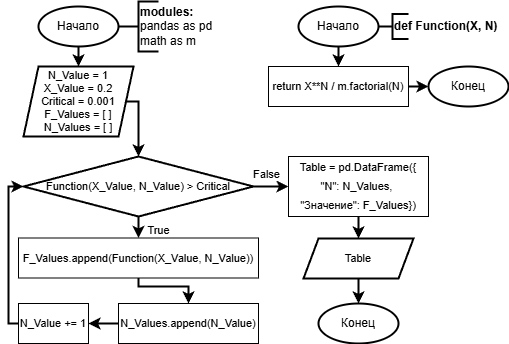

The diagram above was exported from draw.io. Its source (the exported page's mxGraphModel, read from the mxfile embedded in the PNG):
<mxGraphModel dx="1053" dy="827" grid="1" gridSize="10" guides="1" tooltips="1" connect="1" arrows="1" fold="1" page="1" pageScale="1" pageWidth="827" pageHeight="583" background="#ffffff" math="0" shadow="0">
  <root>
    <mxCell id="0" />
    <mxCell id="1" parent="0" />
    <mxCell id="7" style="edgeStyle=orthogonalEdgeStyle;shape=connector;rounded=0;html=1;exitX=0.5;exitY=1;exitDx=0;exitDy=0;exitPerimeter=0;strokeColor=default;strokeWidth=2;align=center;verticalAlign=middle;fontFamily=Helvetica;fontSize=11;fontColor=default;labelBackgroundColor=default;endArrow=classic;" parent="1" source="3" target="6" edge="1">
      <mxGeometry relative="1" as="geometry" />
    </mxCell>
    <mxCell id="3" value="Начало" style="strokeWidth=2;html=1;shape=mxgraph.flowchart.start_2;whiteSpace=wrap;" parent="1" vertex="1">
      <mxGeometry x="60" y="40" width="80" height="40" as="geometry" />
    </mxCell>
    <mxCell id="4" value="&lt;b&gt;modules:&lt;/b&gt;&lt;div&gt;pandas as pd&lt;/div&gt;&lt;div&gt;math as m&lt;/div&gt;" style="strokeWidth=2;html=1;shape=mxgraph.flowchart.annotation_1;align=left;pointerEvents=1;" parent="1" vertex="1">
      <mxGeometry x="160" y="35" width="20" height="50" as="geometry" />
    </mxCell>
    <mxCell id="5" style="edgeStyle=orthogonalEdgeStyle;html=1;exitX=1;exitY=0.5;exitDx=0;exitDy=0;exitPerimeter=0;entryX=0;entryY=0.5;entryDx=0;entryDy=0;entryPerimeter=0;strokeWidth=2;rounded=0;endArrow=none;endFill=0;" parent="1" source="3" target="4" edge="1">
      <mxGeometry relative="1" as="geometry" />
    </mxCell>
    <mxCell id="6" value="N_Value = 1&lt;div&gt;X_Value = 0.2&lt;/div&gt;&lt;div&gt;Critical = 0.001&lt;/div&gt;&lt;div&gt;F_Values = [ ]&lt;/div&gt;&lt;div&gt;N_Values = [ ]&lt;/div&gt;" style="shape=parallelogram;html=1;strokeWidth=2;perimeter=parallelogramPerimeter;whiteSpace=wrap;rounded=0;arcSize=12;size=0.13636363636363635;fontFamily=Helvetica;fontSize=11;fontColor=default;labelBackgroundColor=default;" parent="1" vertex="1">
      <mxGeometry x="45" y="100" width="110" height="70" as="geometry" />
    </mxCell>
    <mxCell id="12" style="edgeStyle=orthogonalEdgeStyle;shape=connector;rounded=0;html=1;exitX=0.5;exitY=1;exitDx=0;exitDy=0;exitPerimeter=0;entryX=0.5;entryY=0;entryDx=0;entryDy=0;strokeColor=default;strokeWidth=2;align=center;verticalAlign=middle;fontFamily=Helvetica;fontSize=11;fontColor=default;labelBackgroundColor=default;endArrow=classic;" parent="1" source="8" target="11" edge="1">
      <mxGeometry relative="1" as="geometry" />
    </mxCell>
    <mxCell id="8" value="Начало" style="strokeWidth=2;html=1;shape=mxgraph.flowchart.start_2;whiteSpace=wrap;" parent="1" vertex="1">
      <mxGeometry x="320" y="40" width="80" height="40" as="geometry" />
    </mxCell>
    <mxCell id="9" value="&lt;b&gt;def Function(X, N)&lt;/b&gt;" style="strokeWidth=2;html=1;shape=mxgraph.flowchart.annotation_1;align=left;pointerEvents=1;" parent="1" vertex="1">
      <mxGeometry x="414" y="47.5" width="16" height="25" as="geometry" />
    </mxCell>
    <mxCell id="10" style="edgeStyle=orthogonalEdgeStyle;shape=connector;rounded=0;html=1;exitX=1;exitY=0.5;exitDx=0;exitDy=0;exitPerimeter=0;entryX=0;entryY=0.5;entryDx=0;entryDy=0;entryPerimeter=0;strokeColor=default;strokeWidth=2;align=center;verticalAlign=middle;fontFamily=Helvetica;fontSize=11;fontColor=default;labelBackgroundColor=default;endArrow=none;endFill=0;" parent="1" source="8" target="9" edge="1">
      <mxGeometry relative="1" as="geometry" />
    </mxCell>
    <mxCell id="11" value="&lt;div style=&quot;line-height: 19px;&quot;&gt;return X**N / m.factorial(N)&lt;/div&gt;" style="whiteSpace=wrap;html=1;fontFamily=Helvetica;fontSize=11;fontColor=default;labelBackgroundColor=default;" parent="1" vertex="1">
      <mxGeometry x="290" y="100" width="140" height="40" as="geometry" />
    </mxCell>
    <mxCell id="13" value="Конец" style="strokeWidth=2;html=1;shape=mxgraph.flowchart.start_2;whiteSpace=wrap;" parent="1" vertex="1">
      <mxGeometry x="450" y="100" width="80" height="40" as="geometry" />
    </mxCell>
    <mxCell id="14" style="edgeStyle=orthogonalEdgeStyle;shape=connector;rounded=0;html=1;exitX=1;exitY=0.5;exitDx=0;exitDy=0;entryX=0;entryY=0.5;entryDx=0;entryDy=0;entryPerimeter=0;strokeColor=default;strokeWidth=2;align=center;verticalAlign=middle;fontFamily=Helvetica;fontSize=11;fontColor=default;labelBackgroundColor=default;endArrow=classic;" parent="1" source="11" target="13" edge="1">
      <mxGeometry relative="1" as="geometry" />
    </mxCell>
    <mxCell id="18" style="edgeStyle=orthogonalEdgeStyle;shape=connector;rounded=0;html=1;exitX=0.5;exitY=1;exitDx=0;exitDy=0;exitPerimeter=0;entryX=0.5;entryY=0;entryDx=0;entryDy=0;strokeColor=default;strokeWidth=2;align=center;verticalAlign=middle;fontFamily=Helvetica;fontSize=11;fontColor=default;labelBackgroundColor=default;endArrow=classic;" parent="1" source="15" target="17" edge="1">
      <mxGeometry relative="1" as="geometry" />
    </mxCell>
    <mxCell id="27" style="edgeStyle=orthogonalEdgeStyle;shape=connector;rounded=0;html=1;exitX=1;exitY=0.5;exitDx=0;exitDy=0;exitPerimeter=0;entryX=0;entryY=0.5;entryDx=0;entryDy=0;strokeColor=default;strokeWidth=2;align=center;verticalAlign=middle;fontFamily=Helvetica;fontSize=11;fontColor=default;labelBackgroundColor=default;endArrow=classic;" parent="1" source="15" target="26" edge="1">
      <mxGeometry relative="1" as="geometry" />
    </mxCell>
    <mxCell id="15" value="&lt;div style=&quot;line-height: 19px;&quot;&gt;Function(X_Value, N_Value) &amp;gt; Critical&lt;/div&gt;" style="strokeWidth=2;html=1;shape=mxgraph.flowchart.decision;whiteSpace=wrap;fontFamily=Helvetica;fontSize=11;fontColor=default;labelBackgroundColor=none;" parent="1" vertex="1">
      <mxGeometry x="45" y="190" width="230" height="60" as="geometry" />
    </mxCell>
    <mxCell id="16" style="edgeStyle=orthogonalEdgeStyle;shape=connector;rounded=0;html=1;exitX=1;exitY=0.5;exitDx=0;exitDy=0;entryX=0.5;entryY=0;entryDx=0;entryDy=0;entryPerimeter=0;strokeColor=default;strokeWidth=2;align=center;verticalAlign=middle;fontFamily=Helvetica;fontSize=11;fontColor=default;labelBackgroundColor=default;endArrow=classic;" parent="1" source="6" target="15" edge="1">
      <mxGeometry relative="1" as="geometry">
        <Array as="points">
          <mxPoint x="160" y="135" />
        </Array>
      </mxGeometry>
    </mxCell>
    <mxCell id="21" style="edgeStyle=orthogonalEdgeStyle;shape=connector;rounded=0;html=1;exitX=0.5;exitY=1;exitDx=0;exitDy=0;entryX=0.5;entryY=0;entryDx=0;entryDy=0;strokeColor=default;strokeWidth=2;align=center;verticalAlign=middle;fontFamily=Helvetica;fontSize=11;fontColor=default;labelBackgroundColor=default;endArrow=classic;" parent="1" source="17" target="20" edge="1">
      <mxGeometry relative="1" as="geometry">
        <Array as="points">
          <mxPoint x="160" y="320" />
          <mxPoint x="210" y="320" />
        </Array>
      </mxGeometry>
    </mxCell>
    <mxCell id="17" value="&lt;div style=&quot;line-height: 19px;&quot;&gt;&lt;div style=&quot;line-height: 19px;&quot;&gt;F_Values.append(Function(X_Value, N_Value))&lt;/div&gt;&lt;/div&gt;" style="whiteSpace=wrap;html=1;fontFamily=Helvetica;fontSize=11;fontColor=default;labelBackgroundColor=default;" parent="1" vertex="1">
      <mxGeometry x="40" y="271.5" width="240" height="40" as="geometry" />
    </mxCell>
    <mxCell id="19" value="True" style="text;html=1;align=center;verticalAlign=middle;resizable=0;points=[];autosize=1;strokeColor=none;fillColor=none;fontFamily=Helvetica;fontSize=11;fontColor=default;labelBackgroundColor=default;" parent="1" vertex="1">
      <mxGeometry x="155" y="249" width="50" height="30" as="geometry" />
    </mxCell>
    <mxCell id="24" style="edgeStyle=orthogonalEdgeStyle;shape=connector;rounded=0;html=1;exitX=0;exitY=0.5;exitDx=0;exitDy=0;entryX=1;entryY=0.5;entryDx=0;entryDy=0;strokeColor=default;strokeWidth=2;align=center;verticalAlign=middle;fontFamily=Helvetica;fontSize=11;fontColor=default;labelBackgroundColor=default;endArrow=classic;" parent="1" source="20" target="22" edge="1">
      <mxGeometry relative="1" as="geometry" />
    </mxCell>
    <mxCell id="20" value="&lt;div style=&quot;line-height: 19px;&quot;&gt;&lt;div style=&quot;line-height: 19px;&quot;&gt;&lt;div style=&quot;line-height: 19px;&quot;&gt;N_Values.append(N_Value)&lt;/div&gt;&lt;/div&gt;&lt;/div&gt;" style="whiteSpace=wrap;html=1;fontFamily=Helvetica;fontSize=11;fontColor=default;labelBackgroundColor=default;" parent="1" vertex="1">
      <mxGeometry x="140" y="337" width="140" height="40" as="geometry" />
    </mxCell>
    <mxCell id="22" value="&lt;div style=&quot;line-height: 19px;&quot;&gt;&lt;div style=&quot;line-height: 19px;&quot;&gt;&lt;div style=&quot;line-height: 19px;&quot;&gt;&lt;div style=&quot;line-height: 19px;&quot;&gt;N_Value += 1&lt;/div&gt;&lt;/div&gt;&lt;/div&gt;&lt;/div&gt;" style="whiteSpace=wrap;html=1;fontFamily=Helvetica;fontSize=11;fontColor=default;labelBackgroundColor=default;" parent="1" vertex="1">
      <mxGeometry x="40" y="337" width="70" height="40" as="geometry" />
    </mxCell>
    <mxCell id="25" style="edgeStyle=orthogonalEdgeStyle;shape=connector;rounded=0;html=1;exitX=0;exitY=0.5;exitDx=0;exitDy=0;entryX=0;entryY=0.5;entryDx=0;entryDy=0;entryPerimeter=0;strokeColor=default;strokeWidth=2;align=center;verticalAlign=middle;fontFamily=Helvetica;fontSize=11;fontColor=default;labelBackgroundColor=default;endArrow=classic;" parent="1" source="22" target="15" edge="1">
      <mxGeometry relative="1" as="geometry" />
    </mxCell>
    <mxCell id="30" style="edgeStyle=orthogonalEdgeStyle;shape=connector;rounded=0;html=1;exitX=0.5;exitY=1;exitDx=0;exitDy=0;entryX=0.5;entryY=0;entryDx=0;entryDy=0;strokeColor=default;strokeWidth=2;align=center;verticalAlign=middle;fontFamily=Helvetica;fontSize=11;fontColor=default;labelBackgroundColor=default;endArrow=classic;" parent="1" source="26" target="29" edge="1">
      <mxGeometry relative="1" as="geometry" />
    </mxCell>
    <mxCell id="26" value="&lt;div style=&quot;line-height: 19px;&quot;&gt;&lt;div style=&quot;line-height: 19px;&quot;&gt;Table = pd.DataFrame({&lt;/div&gt;&lt;div style=&quot;line-height: 19px;&quot;&gt;&quot;N&quot;: N_Values,&amp;nbsp;&lt;/div&gt;&lt;div style=&quot;line-height: 19px;&quot;&gt;&quot;Значение&quot;: F_Values})&lt;/div&gt;&lt;/div&gt;" style="whiteSpace=wrap;html=1;fontFamily=Helvetica;fontSize=11;fontColor=default;labelBackgroundColor=default;" parent="1" vertex="1">
      <mxGeometry x="310" y="190" width="140" height="60" as="geometry" />
    </mxCell>
    <mxCell id="28" value="False" style="text;html=1;align=center;verticalAlign=middle;resizable=0;points=[];autosize=1;strokeColor=none;fillColor=none;fontFamily=Helvetica;fontSize=11;fontColor=default;labelBackgroundColor=default;" parent="1" vertex="1">
      <mxGeometry x="263" y="193" width="50" height="30" as="geometry" />
    </mxCell>
    <mxCell id="29" value="Table" style="shape=parallelogram;html=1;strokeWidth=2;perimeter=parallelogramPerimeter;whiteSpace=wrap;rounded=0;arcSize=12;size=0.13636363636363635;fontFamily=Helvetica;fontSize=11;fontColor=default;labelBackgroundColor=default;" parent="1" vertex="1">
      <mxGeometry x="325" y="272" width="110" height="40" as="geometry" />
    </mxCell>
    <mxCell id="31" value="Конец" style="strokeWidth=2;html=1;shape=mxgraph.flowchart.start_2;whiteSpace=wrap;" parent="1" vertex="1">
      <mxGeometry x="340" y="337" width="80" height="40" as="geometry" />
    </mxCell>
    <mxCell id="32" style="edgeStyle=orthogonalEdgeStyle;shape=connector;rounded=0;html=1;exitX=0.5;exitY=1;exitDx=0;exitDy=0;entryX=0.5;entryY=0;entryDx=0;entryDy=0;entryPerimeter=0;strokeColor=default;strokeWidth=2;align=center;verticalAlign=middle;fontFamily=Helvetica;fontSize=11;fontColor=default;labelBackgroundColor=default;endArrow=classic;" parent="1" source="29" target="31" edge="1">
      <mxGeometry relative="1" as="geometry" />
    </mxCell>
  </root>
</mxGraphModel>